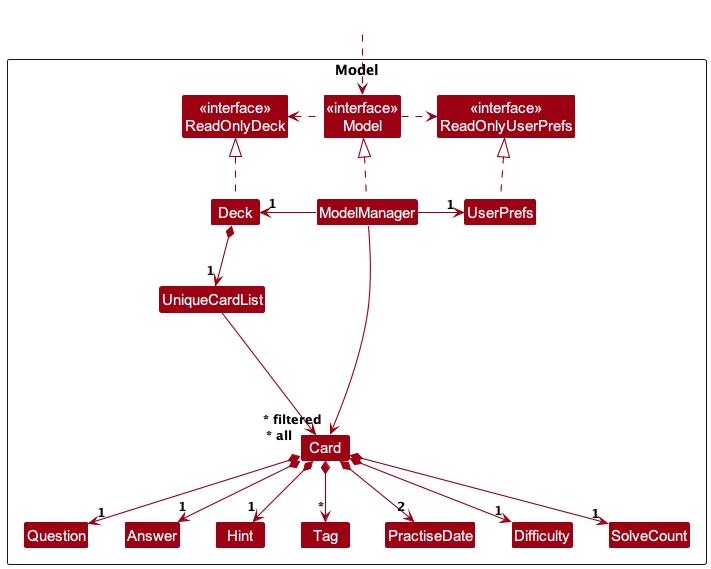

The diagram above was rendered by PlantUML. Its source (embedded in the PNG):
@startuml
!include style.puml
skinparam arrowThickness 1.1
skinparam arrowColor MODEL_COLOR
skinparam classBackgroundColor MODEL_COLOR

Package Model as ModelPackage <<Rectangle>>{
Class "<<interface>>\nReadOnlyDeck" as ReadOnlyDeck
Class "<<interface>>\nReadOnlyUserPrefs" as ReadOnlyUserPrefs
Class "<<interface>>\nModel" as Model
Class Deck
Class ModelManager
Class UserPrefs

Class UniqueCardList
Class Card
Class Question
Class Answer
Class Hint
Class Tag
Class PractiseDate
Class Difficulty
Class SolveCount

Class I #FFFFFF
}

Class HiddenOutside #FFFFFF
HiddenOutside ..> Model

Deck .up.|> ReadOnlyDeck

ModelManager .up.|> Model
Model .right.> ReadOnlyUserPrefs
Model .left.> ReadOnlyDeck
ModelManager -left-> "1" Deck
ModelManager -right-> "1" UserPrefs
UserPrefs .up.|> ReadOnlyUserPrefs

Deck *--> "1" UniqueCardList
UniqueCardList --> "~* all" Card
Card *--> "1" Answer
Card *--> "1" Hint
Card *--> "1" Question
Card *--> "*" Tag
Card *--> "2" PractiseDate
Card *--> "1" Difficulty
Card *--> "1" SolveCount

Card -[hidden]up--> I
UniqueCardList -[hidden]right-> I

ModelManager --> "~* filtered" Card
@enduml